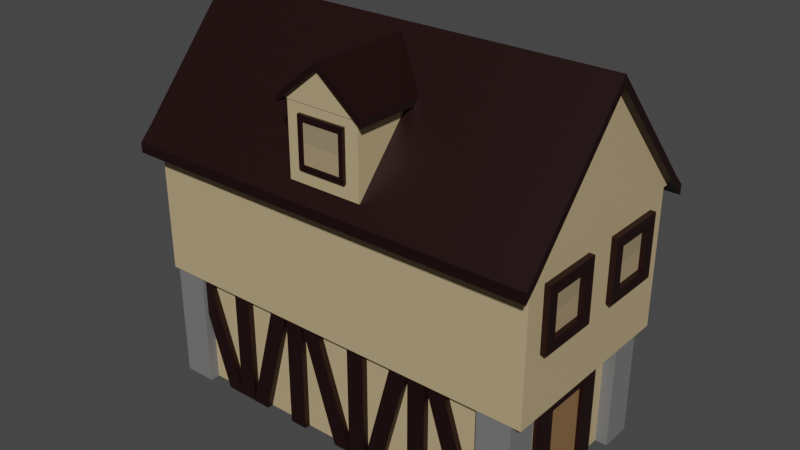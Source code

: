 # Source: House_2_ALTERNATE_WITH_ROOF_WINDOW.blend  (saved by Blender 3.4.6; exported with 4.5.12 LTS)
import bpy
from mathutils import Matrix  # noqa: F401  (used for matrix-valued properties, if any)

bpy.ops.wm.read_factory_settings(use_empty=True)
scene = bpy.context.scene
scene.name = 'Scene'

# ---- collections
col_collection = bpy.data.collections.new('Collection'); scene.collection.children.link(col_collection)
col_collection_3 = bpy.data.collections.new('Collection 3'); scene.collection.children.link(col_collection_3)

# ---- materials (node trees are filled in below, after node groups)
mat_house_skin = bpy.data.materials.new('House skin')
mat_house_skin.use_transparent_shadow = False
mat_wood_044 = bpy.data.materials.new('wood.044')
mat_wood_044.use_transparent_shadow = False
mat_wood = bpy.data.materials.new('wood')
mat_wood.use_transparent_shadow = False
mat_window_upper = bpy.data.materials.new('Window upper')
mat_window_upper.use_transparent_shadow = False
mat_window_under = bpy.data.materials.new('window under')
mat_window_under.use_transparent_shadow = False
mat_door = bpy.data.materials.new('Door')
mat_door.use_transparent_shadow = False
mat_rock = bpy.data.materials.new('Rock')
mat_rock.alpha_threshold = 0.0
mat_rock.use_transparent_shadow = False
mat_rock.roughness = 0.5
mat_rock.line_color = (0.0, 0.0, 0.0, 1.0)
mat_wood_001 = bpy.data.materials.new('wood.001')
mat_wood_001.use_transparent_shadow = False
mat_wood_010 = bpy.data.materials.new('wood.010')
mat_wood_010.use_transparent_shadow = False
mat_wood_011 = bpy.data.materials.new('wood.011')
mat_wood_011.use_transparent_shadow = False
mat_wood_004 = bpy.data.materials.new('wood.004')
mat_wood_004.use_transparent_shadow = False
mat_wood_005 = bpy.data.materials.new('wood.005')
mat_wood_005.use_transparent_shadow = False

# ---- material node trees
mat_house_skin.use_nodes = True; mat_house_skin.node_tree.nodes.clear()
_N = mat_house_skin.node_tree.nodes; _L = mat_house_skin.node_tree.links
n0 = _N.new('ShaderNodeBsdfPrincipled'); n0.name = 'Principled BSDF'; n0.location = (10, 300)
n0.distribution = 'GGX'
n0.subsurface_method = 'RANDOM_WALK_SKIN'
n0.inputs[0].default_value = (0.5071, 0.3796, 0.2078, 1.0)
n0.inputs[3].default_value = 1.45
n0.inputs[27].default_value = (0.0, 0.0, 0.0, 1.0)
n0.inputs[28].default_value = 1.0
n1 = _N.new('ShaderNodeOutputMaterial'); n1.name = 'Material Output'; n1.location = (300, 300)
_L.new(n0.outputs[0], n1.inputs[0])
n1.is_active_output = True
mat_wood_044.use_nodes = True; mat_wood_044.node_tree.nodes.clear()
_N = mat_wood_044.node_tree.nodes; _L = mat_wood_044.node_tree.links
n0 = _N.new('ShaderNodeBsdfPrincipled'); n0.name = 'Principled BSDF'; n0.location = (10, 300)
n0.distribution = 'GGX'
n0.subsurface_method = 'RANDOM_WALK_SKIN'
n0.inputs[0].default_value = (0.01096, 0.0, 0.0, 1.0)
n0.inputs[3].default_value = 1.45
n0.inputs[27].default_value = (0.0, 0.0, 0.0, 1.0)
n0.inputs[28].default_value = 1.0
n1 = _N.new('ShaderNodeOutputMaterial'); n1.name = 'Material Output'; n1.location = (300, 300)
_L.new(n0.outputs[0], n1.inputs[0])
n1.is_active_output = True
mat_wood.use_nodes = True; mat_wood.node_tree.nodes.clear()
_N = mat_wood.node_tree.nodes; _L = mat_wood.node_tree.links
n0 = _N.new('ShaderNodeBsdfPrincipled'); n0.name = 'Principled BSDF'; n0.location = (10, 300)
n0.distribution = 'GGX'
n0.subsurface_method = 'RANDOM_WALK_SKIN'
n0.inputs[0].default_value = (0.01096, 0.0, 0.0, 1.0)
n0.inputs[3].default_value = 1.45
n0.inputs[27].default_value = (0.0, 0.0, 0.0, 1.0)
n0.inputs[28].default_value = 1.0
n1 = _N.new('ShaderNodeOutputMaterial'); n1.name = 'Material Output'; n1.location = (300, 300)
_L.new(n0.outputs[0], n1.inputs[0])
n1.is_active_output = True
mat_window_upper.use_nodes = True; mat_window_upper.node_tree.nodes.clear()
_N = mat_window_upper.node_tree.nodes; _L = mat_window_upper.node_tree.links
n0 = _N.new('ShaderNodeBsdfPrincipled'); n0.name = 'Principled BSDF'; n0.location = (10, 300)
n0.distribution = 'GGX'
n0.subsurface_method = 'RANDOM_WALK_SKIN'
n0.inputs[0].default_value = (0.3231, 0.2502, 0.15, 1.0)
n0.inputs[3].default_value = 1.45
n0.inputs[27].default_value = (0.0, 0.0, 0.0, 1.0)
n0.inputs[28].default_value = 1.0
n1 = _N.new('ShaderNodeOutputMaterial'); n1.name = 'Material Output'; n1.location = (300, 300)
_L.new(n0.outputs[0], n1.inputs[0])
n1.is_active_output = True
mat_window_under.use_nodes = True; mat_window_under.node_tree.nodes.clear()
_N = mat_window_under.node_tree.nodes; _L = mat_window_under.node_tree.links
n0 = _N.new('ShaderNodeBsdfPrincipled'); n0.name = 'Principled BSDF'; n0.location = (10, 300)
n0.distribution = 'GGX'
n0.subsurface_method = 'RANDOM_WALK_SKIN'
n0.inputs[0].default_value = (0.3813, 0.2831, 0.162, 1.0)
n0.inputs[3].default_value = 1.45
n0.inputs[27].default_value = (0.0, 0.0, 0.0, 1.0)
n0.inputs[28].default_value = 1.0
n1 = _N.new('ShaderNodeOutputMaterial'); n1.name = 'Material Output'; n1.location = (300, 300)
_L.new(n0.outputs[0], n1.inputs[0])
n1.is_active_output = True
mat_door.use_nodes = True; mat_door.node_tree.nodes.clear()
_N = mat_door.node_tree.nodes; _L = mat_door.node_tree.links
n0 = _N.new('ShaderNodeBsdfPrincipled'); n0.name = 'Principled BSDF'; n0.location = (10, 300)
n0.distribution = 'GGX'
n0.subsurface_method = 'RANDOM_WALK_SKIN'
n0.inputs[0].default_value = (0.2582, 0.1441, 0.06301, 1.0)
n0.inputs[3].default_value = 1.45
n0.inputs[27].default_value = (0.0, 0.0, 0.0, 1.0)
n0.inputs[28].default_value = 1.0
n1 = _N.new('ShaderNodeOutputMaterial'); n1.name = 'Material Output'; n1.location = (300, 300)
_L.new(n0.outputs[0], n1.inputs[0])
n1.is_active_output = True
mat_rock.use_nodes = True; mat_rock.node_tree.nodes.clear()
_N = mat_rock.node_tree.nodes; _L = mat_rock.node_tree.links
n0 = _N.new('ShaderNodeOutputMaterial'); n0.name = 'Material Output'; n0.location = (300, 300)
n1 = _N.new('ShaderNodeBsdfPrincipled'); n1.name = 'Principled BSDF'; n1.location = (10, 300)
n1.distribution = 'GGX'
n1.subsurface_method = 'RANDOM_WALK_SKIN'
n1.inputs[0].default_value = (0.1779, 0.1779, 0.1779, 1.0)
n1.inputs[3].default_value = 1.45
n1.inputs[27].default_value = (0.0, 0.0, 0.0, 1.0)
n1.inputs[28].default_value = 1.0
_L.new(n1.outputs[0], n0.inputs[0])
n0.is_active_output = True
mat_wood_001.use_nodes = True; mat_wood_001.node_tree.nodes.clear()
_N = mat_wood_001.node_tree.nodes; _L = mat_wood_001.node_tree.links
n0 = _N.new('ShaderNodeBsdfPrincipled'); n0.name = 'Principled BSDF'; n0.location = (10, 300)
n0.distribution = 'GGX'
n0.subsurface_method = 'RANDOM_WALK_SKIN'
n0.inputs[0].default_value = (0.01096, 0.0, 0.0, 1.0)
n0.inputs[3].default_value = 1.45
n0.inputs[27].default_value = (0.0, 0.0, 0.0, 1.0)
n0.inputs[28].default_value = 1.0
n1 = _N.new('ShaderNodeOutputMaterial'); n1.name = 'Material Output'; n1.location = (300, 300)
_L.new(n0.outputs[0], n1.inputs[0])
n1.is_active_output = True
mat_wood_010.use_nodes = True; mat_wood_010.node_tree.nodes.clear()
_N = mat_wood_010.node_tree.nodes; _L = mat_wood_010.node_tree.links
n0 = _N.new('ShaderNodeBsdfPrincipled'); n0.name = 'Principled BSDF'; n0.location = (10, 300)
n0.distribution = 'GGX'
n0.subsurface_method = 'RANDOM_WALK_SKIN'
n0.inputs[0].default_value = (0.01096, 0.0, 0.0, 1.0)
n0.inputs[3].default_value = 1.45
n0.inputs[27].default_value = (0.0, 0.0, 0.0, 1.0)
n0.inputs[28].default_value = 1.0
n1 = _N.new('ShaderNodeOutputMaterial'); n1.name = 'Material Output'; n1.location = (300, 300)
_L.new(n0.outputs[0], n1.inputs[0])
n1.is_active_output = True
mat_wood_011.use_nodes = True; mat_wood_011.node_tree.nodes.clear()
_N = mat_wood_011.node_tree.nodes; _L = mat_wood_011.node_tree.links
n0 = _N.new('ShaderNodeBsdfPrincipled'); n0.name = 'Principled BSDF'; n0.location = (10, 300)
n0.distribution = 'GGX'
n0.subsurface_method = 'RANDOM_WALK_SKIN'
n0.inputs[0].default_value = (0.01096, 0.0, 0.0, 1.0)
n0.inputs[3].default_value = 1.45
n0.inputs[27].default_value = (0.0, 0.0, 0.0, 1.0)
n0.inputs[28].default_value = 1.0
n1 = _N.new('ShaderNodeOutputMaterial'); n1.name = 'Material Output'; n1.location = (300, 300)
_L.new(n0.outputs[0], n1.inputs[0])
n1.is_active_output = True
mat_wood_004.use_nodes = True; mat_wood_004.node_tree.nodes.clear()
_N = mat_wood_004.node_tree.nodes; _L = mat_wood_004.node_tree.links
n0 = _N.new('ShaderNodeBsdfPrincipled'); n0.name = 'Principled BSDF'; n0.location = (10, 300)
n0.distribution = 'GGX'
n0.subsurface_method = 'RANDOM_WALK_SKIN'
n0.inputs[0].default_value = (0.01096, 0.0, 0.0, 1.0)
n0.inputs[3].default_value = 1.45
n0.inputs[27].default_value = (0.0, 0.0, 0.0, 1.0)
n0.inputs[28].default_value = 1.0
n1 = _N.new('ShaderNodeOutputMaterial'); n1.name = 'Material Output'; n1.location = (300, 300)
_L.new(n0.outputs[0], n1.inputs[0])
n1.is_active_output = True
mat_wood_005.use_nodes = True; mat_wood_005.node_tree.nodes.clear()
_N = mat_wood_005.node_tree.nodes; _L = mat_wood_005.node_tree.links
n0 = _N.new('ShaderNodeBsdfPrincipled'); n0.name = 'Principled BSDF'; n0.location = (10, 300)
n0.distribution = 'GGX'
n0.subsurface_method = 'RANDOM_WALK_SKIN'
n0.inputs[0].default_value = (0.01096, 0.0, 0.0, 1.0)
n0.inputs[3].default_value = 1.45
n0.inputs[27].default_value = (0.0, 0.0, 0.0, 1.0)
n0.inputs[28].default_value = 1.0
n1 = _N.new('ShaderNodeOutputMaterial'); n1.name = 'Material Output'; n1.location = (300, 300)
_L.new(n0.outputs[0], n1.inputs[0])
n1.is_active_output = True

# ---- world
world_world = bpy.data.worlds.new('World'); scene.world = world_world
world_world.use_nodes = True; world_world.node_tree.nodes.clear()
_N = world_world.node_tree.nodes; _L = world_world.node_tree.links
n0 = _N.new('ShaderNodeOutputWorld'); n0.name = 'World Output'; n0.location = (300, 300)
n1 = _N.new('ShaderNodeBackground'); n1.name = 'Background'; n1.location = (10, 300)
n1.inputs[0].default_value = (0.05088, 0.05088, 0.05088, 1.0)
_L.new(n1.outputs[0], n0.inputs[0])
n0.is_active_output = True
world_world.color = (0.05088, 0.05088, 0.05088)
world_world.use_sun_shadow = False
world_world.sun_shadow_jitter_overblur = 0.0

# ---- meshes
me_cube_002 = bpy.data.meshes.new('Cube.002')
me_cube_002.from_pydata([(2.9, 0.06538, -32.92), (2.9, 1.39, -9.719), (2.9, -1.244, -9.984), (-3.079, 0.06538, -32.92), (-3.079, 1.39, -9.719), (-3.079, -1.244, -9.984), (2.573, 1.134, 16.7), (2.573, 1.124, 39.85), (2.573, -1.052, 16.47), (2.573, -1.062, 39.62), (-2.886, 1.134, 16.7), (-2.886, 1.124, 39.85), (-2.886, -1.052, 16.47), (-2.886, -1.062, 39.62), (-2.886, 0.3492, 39.77), (2.573, 0.3595, 16.62), (-2.886, 0.3595, 16.62), (2.573, 0.3492, 39.77), (-2.886, -0.2787, 39.7), (2.573, -0.2684, 16.55), (-2.886, -0.2684, 16.55), (2.573, -0.2787, 39.7), (2.573, 1.132, 22.39), (-2.886, -1.054, 22.16), (2.573, -1.054, 22.16), (-2.886, 1.132, 22.39), (2.573, 0.357, 22.31), (-2.886, 0.357, 22.31), (-2.886, -0.271, 22.24), (2.573, -0.271, 22.24), (2.607, -0.2787, 39.7), (2.607, 0.3492, 39.77), (2.607, 0.357, 22.31), (2.607, -0.271, 22.24), (2.9, 1.319, -9.726), (2.9, 1.307, 16.83), (2.9, -1.189, -9.994), (2.9, -1.201, 16.56), (-3.073, 1.319, -9.726), (-3.073, 1.307, 16.83), (-3.073, -1.189, -9.994), (-3.073, -1.201, 16.56), (-0.5365, -1.251, -12.13), (-0.5365, -1.244, -26.78), (-0.5365, -0.3038, -12.03), (-0.5365, -0.2973, -26.67), (0.5661, -1.251, -12.13), (0.5661, -1.244, -26.78), (0.5661, -0.3038, -12.03), (0.5661, -0.2973, -26.67), (0.6107, -1.255, -25.86), (0.0148, -1.252, -32.32), (-0.566, -1.255, -26.02), (1.432, 1.123, 39.86), (1.432, 1.133, 16.71), (1.165, 1.123, 39.86), (1.165, 1.133, 16.71), (1.432, 1.197, 39.87), (1.432, 1.207, 16.72), (1.165, 1.197, 39.87), (1.165, 1.207, 16.72), (3.018, 1.525, -7.613), (3.018, 1.525, -9.613), (3.018, -1.396, -7.613), (3.018, -1.396, -9.613), (-3.217, 1.525, -7.613), (-3.217, 1.525, -9.613), (-3.217, -1.396, -7.613), (-3.217, -1.396, -9.613), (-3.217, 0.06538, -34.92), (3.018, 0.06538, -32.92), (-3.217, 0.06538, -32.92), (3.018, 0.06538, -34.92), (-3.217, 1.39, -9.719), (3.018, 1.39, -11.72), (-3.217, 1.39, -11.72), (3.018, 1.39, -9.719), (-3.217, -1.244, -11.98), (3.018, -1.244, -9.984), (-3.217, -1.244, -9.984), (3.018, -1.244, -11.98), (2.632, 1.525, -9.613), (2.632, -1.396, -7.613), (2.632, -1.396, -9.613), (2.632, 1.525, -7.613), (2.632, 0.06538, -34.92), (2.9, 0.06538, -32.92), (2.9, 1.39, -9.719), (2.632, 1.39, -11.72), (2.632, -1.244, -11.98), (2.9, -1.244, -9.984), (-2.807, 1.525, -9.613), (-2.807, -1.396, -7.613), (-2.807, 0.06538, -34.92), (-2.807, 1.39, -11.72), (-2.807, -1.244, -11.98), (-2.807, -1.396, -9.613), (-2.807, 1.525, -7.613), (-3.079, 0.06538, -32.92), (-3.079, 1.39, -9.719), (-3.079, -1.244, -9.984), (2.572, 0.3315, 39.75), (2.572, 0.3391, 22.59), (2.572, 0.5822, 39.78), (2.572, 0.5899, 22.62), (2.66, 0.3315, 39.75), (2.66, 0.3391, 22.59), (2.66, 0.5822, 39.78), (2.66, 0.5899, 22.62), (2.572, -0.5267, 39.66), (2.572, -0.519, 22.5), (2.572, -0.276, 39.69), (2.572, -0.2683, 22.53), (2.66, -0.5267, 39.66), (2.66, -0.519, 22.5), (2.66, -0.276, 39.69), (2.66, -0.2683, 22.53), (2.572, 0.5899, 22.62), (2.572, -0.519, 22.5), (2.572, 0.5916, 18.74), (2.572, -0.5173, 18.63), (2.66, 0.5899, 22.62), (2.66, -0.519, 22.5), (2.66, 0.5916, 18.74), (2.66, -0.5173, 18.63), (2.9, -0.9441, 4.755), (2.9, -0.9387, -7.384), (2.9, -0.1592, 4.839), (2.9, -0.1538, -7.3), (2.982, -0.9441, 4.755), (2.982, -0.9387, -7.384), (2.982, -0.1592, 4.839), (2.982, -0.1538, -7.3), (2.9, -0.8077, 4.77), (2.9, -0.8023, -7.369), (2.982, -0.8077, 4.77), (2.982, -0.8023, -7.369), (2.9, -0.3008, -7.316), (2.982, -0.3062, 4.823), (2.9, -0.3062, 4.823), (2.982, -0.3008, -7.316), (2.9, -0.9396, -5.368), (2.9, -0.1547, -5.284), (2.982, -0.1547, -5.284), (2.982, -0.9396, -5.368), (2.982, -0.8032, -5.353), (2.908, -0.8032, -5.353), (2.982, -0.3017, -5.3), (2.908, -0.3017, -5.3), (2.9, -0.1582, 2.75), (2.982, -0.1582, 2.75), (2.982, -0.9432, 2.666), (2.982, -0.8068, 2.681), (2.908, -0.8068, 2.681), (2.982, -0.3053, 2.734), (2.908, -0.3053, 2.734), (2.9, -0.9432, 2.666), (2.908, -0.5524, -5.326), (2.908, -0.805, -1.336), (2.908, -0.3035, -1.283), (2.908, -0.556, 2.708), (2.9, 0.2713, 4.885), (2.9, 0.2767, -7.254), (2.9, 1.056, 4.968), (2.9, 1.062, -7.17), (2.982, 0.2713, 4.885), (2.982, 0.2767, -7.254), (2.982, 1.056, 4.968), (2.982, 1.062, -7.17), (2.9, 0.4077, 4.899), (2.9, 0.4132, -7.239), (2.982, 0.4077, 4.899), (2.982, 0.4132, -7.239), (2.9, 0.9146, -7.186), (2.982, 0.9092, 4.953), (2.9, 0.9092, 4.953), (2.982, 0.9146, -7.186), (2.9, 0.2758, -5.238), (2.9, 1.061, -5.154), (2.982, 1.061, -5.154), (2.982, 0.2758, -5.238), (2.982, 0.4123, -5.223), (2.908, 0.4123, -5.223), (2.982, 0.9137, -5.17), (2.908, 0.9137, -5.17), (2.9, 1.057, 2.88), (2.982, 1.057, 2.88), (2.982, 0.2722, 2.796), (2.982, 0.4087, 2.811), (2.908, 0.4087, 2.811), (2.982, 0.9101, 2.864), (2.908, 0.9101, 2.864), (2.9, 0.2722, 2.796), (2.908, 0.663, -5.197), (2.908, 0.4105, -1.206), (2.908, 0.9119, -1.153), (2.908, 0.6594, 2.837), (-0.5365, -1.251, -12.13), (-0.5365, -1.244, -26.78), (-0.5365, -0.3038, -12.03), (-0.5365, -0.2973, -26.67), (0.5661, -1.251, -12.13), (0.5661, -1.244, -26.78), (0.5661, -0.3038, -12.03), (0.5661, -0.2973, -26.67), (-0.6462, -1.306, -25.16), (-0.6462, -1.305, -26.51), (-0.6462, 0.001558, -25.02), (-0.6462, 0.002162, -26.37), (0.6758, -1.306, -25.16), (0.6758, -1.305, -26.51), (0.6758, 0.001558, -25.02), (0.6758, 0.002162, -26.37), (0.0148, 0.004753, -32.18), (0.0148, 0.005357, -33.54), (0.0148, -1.303, -32.32), (0.0148, -1.302, -33.68), (0.6107, 0.002476, -27.08), (0.6107, -1.305, -25.86), (0.6107, 0.001873, -25.72), (0.6107, -1.305, -27.22), (-0.566, 0.001945, -25.89), (-0.566, -1.305, -27.38), (-0.566, 0.002549, -27.24), (-0.566, -1.305, -26.03), (-0.6462, -1.18, -25.14), (-0.6462, -1.179, -26.5), (0.6758, -1.18, -25.14), (0.6758, -1.179, -26.5), (0.0148, -1.176, -33.66), (0.0148, -1.177, -32.31), (0.6107, -1.179, -27.2), (0.6107, -1.179, -25.85), (-0.566, -1.179, -26.01), (-0.566, -1.179, -27.37), (-0.6462, -0.3436, -26.41), (0.6758, -0.3442, -25.05), (-0.6462, -0.3442, -25.05), (0.6758, -0.3436, -26.41), (0.0148, -0.3404, -33.57), (0.0148, -0.341, -32.22), (0.6107, -0.3432, -27.11), (0.6107, -0.3438, -25.76), (-0.566, -0.3438, -25.92), (-0.566, -0.3432, -27.28), (0.6107, -1.255, -25.86), (0.0148, -1.252, -32.32), (-0.566, -1.255, -26.02), (0.0148, -0.2821, -32.21), (-0.566, -0.2849, -25.92), (0.6107, -0.285, -25.75), (-0.3426, -1.288, -14.71), (-0.3426, -1.284, -24.2), (-0.3426, -1.232, -14.71), (-0.3426, -1.228, -24.2), (0.3722, -1.288, -14.71), (0.3722, -1.284, -24.2), (0.3722, -1.232, -14.71), (0.3722, -1.228, -24.2), (-0.268, -1.232, -14.71), (-0.268, -1.228, -24.2), (-0.268, -1.288, -14.71), (-0.268, -1.284, -24.2), (0.3012, -1.228, -24.2), (0.3012, -1.288, -14.71), (0.3012, -1.232, -14.71), (0.3012, -1.284, -24.2), (-0.3426, -1.285, -23.1), (-0.3426, -1.228, -23.1), (0.3722, -1.228, -23.1), (0.3722, -1.285, -23.1), (-0.268, -1.285, -23.1), (-0.268, -1.228, -23.1), (0.3012, -1.285, -23.1), (0.3012, -1.228, -23.1), (-0.3426, -1.232, -15.74), (0.3722, -1.232, -15.74), (0.3722, -1.288, -15.75), (-0.268, -1.288, -15.75), (-0.268, -1.232, -15.74), (0.3012, -1.288, -15.75), (0.3012, -1.232, -15.74), (-0.3426, -1.288, -15.75), (0.3012, -1.269, -23.1), (-0.268, -1.269, -23.1), (-0.268, -1.273, -15.75), (0.3012, -1.273, -15.75), (0.01659, -1.269, -23.1), (-0.268, -1.271, -19.42), (0.3012, -1.271, -19.42), (0.01659, -1.273, -15.75), (2.252, 1.123, 39.86), (1.7, 1.133, 16.71), (1.984, 1.123, 39.86), (1.433, 1.133, 16.71), (2.252, 1.197, 39.87), (1.7, 1.207, 16.72), (1.984, 1.197, 39.87), (1.433, 1.207, 16.72), (-0.6543, 1.123, 39.86), (-0.6543, 1.133, 16.71), (-0.9218, 1.123, 39.86), (-0.9218, 1.133, 16.71), (-0.6543, 1.197, 39.87), (-0.6543, 1.207, 16.72), (-0.9218, 1.197, 39.87), (-0.9218, 1.207, 16.72), (0.1635, 1.123, 39.86), (-0.3879, 1.133, 16.71), (-0.104, 1.123, 39.86), (-0.6554, 1.133, 16.71), (0.1635, 1.197, 39.87), (-0.3879, 1.207, 16.72), (-0.104, 1.197, 39.87), (-0.6554, 1.207, 16.72), (0.6986, 1.123, 39.86), (1.166, 1.133, 16.71), (0.4311, 1.123, 39.86), (0.8987, 1.133, 16.71), (0.6986, 1.197, 39.87), (1.166, 1.207, 16.72), (0.4311, 1.197, 39.87), (0.8987, 1.207, 16.72), (0.4309, 1.123, 39.86), (0.4309, 1.133, 16.71), (0.1634, 1.123, 39.86), (0.1634, 1.133, 16.71), (0.4309, 1.197, 39.87), (0.4309, 1.207, 16.72), (0.1634, 1.197, 39.87), (0.1634, 1.207, 16.72), (-1.39, 1.123, 39.86), (-0.9221, 1.133, 16.71), (-1.657, 1.123, 39.86), (-1.19, 1.133, 16.71), (-1.39, 1.197, 39.87), (-0.9221, 1.207, 16.72), (-1.657, 1.197, 39.87), (-1.19, 1.207, 16.72), (2.908, -0.8032, -5.353), (2.908, -0.3017, -5.3), (2.908, -0.5524, -5.326), (2.908, -0.805, -1.336), (2.908, -0.3035, -1.283), (2.908, -0.5542, -1.309), (2.908, 0.4123, -5.223), (2.908, 0.9137, -5.17), (2.908, 0.663, -5.197), (2.908, 0.4105, -1.206), (2.908, 0.9119, -1.153), (2.908, 0.6612, -1.18), (0.3012, -1.269, -23.1), (-0.268, -1.269, -23.1), (0.01659, -1.269, -23.1), (-0.268, -1.271, -19.42), (0.3012, -1.271, -19.42), (0.01659, -1.271, -19.42), (2.908, -0.8068, 2.681), (2.908, -0.3053, 2.734), (2.908, -0.805, -1.336), (2.908, -0.3035, -1.283), (2.908, -0.556, 2.708), (2.908, -0.5542, -1.309), (2.908, 0.4087, 2.811), (2.908, 0.9101, 2.864), (2.908, 0.4105, -1.206), (2.908, 0.9119, -1.153), (2.908, 0.6594, 2.837), (2.908, 0.6612, -1.18), (-0.268, -1.273, -15.75), (0.3012, -1.273, -15.75), (-0.268, -1.271, -19.42), (0.3012, -1.271, -19.42), (0.01659, -1.273, -15.75), (0.01659, -1.271, -19.42), (2.607, -0.2787, 39.7), (2.607, 0.3492, 39.77), (2.607, 0.357, 22.31), (2.607, -0.271, 22.24), (2.259, -1.188, 39.67), (2.259, -1.176, 13.94), (2.259, -0.7809, 39.72), (2.259, -0.7694, 13.98), (2.748, -1.188, 39.67), (2.748, -1.176, 13.94), (2.748, -0.7809, 39.72), (2.748, -0.7694, 13.98), (2.259, 0.8753, 39.89), (2.259, 0.8868, 14.16), (2.259, 1.282, 39.94), (2.259, 1.293, 14.2), (2.748, 0.8753, 39.89), (2.748, 0.8868, 14.16), (2.748, 1.282, 39.94), (2.748, 1.293, 14.2), (-3.018, 0.8753, 39.89), (-3.018, 0.8868, 14.16), (-3.018, 1.282, 39.94), (-3.018, 1.293, 14.2), (-2.529, 0.8753, 39.89), (-2.529, 0.8868, 14.16), (-2.529, 1.282, 39.94), (-2.529, 1.293, 14.2), (-3.018, -1.188, 39.67), (-3.018, -1.176, 13.94), (-3.018, -0.7809, 39.72), (-3.018, -0.7694, 13.98), (-2.529, -1.188, 39.67), (-2.529, -1.176, 13.94), (-2.529, -0.7809, 39.72), (-2.529, -0.7694, 13.98), (-1.657, 1.123, 39.86), (-1.657, 1.133, 16.71), (-1.924, 1.123, 39.86), (-1.924, 1.133, 16.71), (-1.657, 1.197, 39.87), (-1.657, 1.207, 16.72), (-1.924, 1.197, 39.87), (-1.924, 1.207, 16.72), (-1.917, 1.123, 39.86), (-2.469, 1.133, 16.71), (-2.185, 1.123, 39.86), (-2.736, 1.133, 16.71), (-1.917, 1.197, 39.87), (-2.469, 1.207, 16.72), (-2.185, 1.197, 39.87), (-2.736, 1.207, 16.72), (-1.91, -1.139, 39.63), (-2.462, -1.128, 16.47), (-2.178, -1.139, 39.63), (-2.729, -1.128, 16.47), (-1.91, -1.064, 39.64), (-2.462, -1.054, 16.48), (-2.178, -1.064, 39.64), (-2.729, -1.054, 16.48), (-1.657, -1.139, 39.63), (-1.657, -1.128, 16.47), (-1.924, -1.139, 39.63), (-1.924, -1.128, 16.47), (-1.657, -1.064, 39.64), (-1.657, -1.054, 16.48), (-1.924, -1.064, 39.64), (-1.924, -1.054, 16.48), (-1.39, -1.142, 39.61), (-0.9221, -1.131, 16.57), (-1.657, -1.142, 39.61), (-1.19, -1.131, 16.57), (-1.39, -1.061, 39.61), (-0.9221, -1.051, 16.57), (-1.657, -1.061, 39.61), (-1.19, -1.051, 16.57), (0.4309, -1.139, 39.67), (0.4309, -1.128, 16.47), (0.1634, -1.139, 39.67), (0.1634, -1.128, 16.47), (0.4309, -1.064, 39.67), (0.4309, -1.054, 16.48), (0.1634, -1.064, 39.67), (0.1634, -1.054, 16.48), (0.6986, -1.139, 39.67), (1.166, -1.128, 16.47), (0.4311, -1.139, 39.67), (0.8987, -1.128, 16.47), (0.6986, -1.064, 39.67), (1.166, -1.054, 16.48), (0.4311, -1.064, 39.67), (0.8987, -1.054, 16.48), (0.1635, -1.139, 39.67), (-0.3879, -1.128, 16.47), (-0.104, -1.139, 39.67), (-0.6554, -1.128, 16.47), (0.1635, -1.064, 39.67), (-0.3879, -1.054, 16.48), (-0.104, -1.064, 39.67), (-0.6554, -1.054, 16.48), (-0.6543, -1.139, 39.67), (-0.6543, -1.128, 16.47), (-0.9218, -1.139, 39.67), (-0.9218, -1.128, 16.47), (-0.6543, -1.064, 39.67), (-0.6543, -1.054, 16.48), (-0.9218, -1.064, 39.67), (-0.9218, -1.054, 16.48), (1.435, -1.139, 39.67), (1.435, -1.128, 16.47), (1.168, -1.139, 39.67), (1.168, -1.128, 16.47), (1.435, -1.064, 39.67), (1.435, -1.054, 16.48), (1.168, -1.064, 39.67), (1.168, -1.054, 16.48), (2.252, -1.139, 39.67), (1.7, -1.128, 16.47), (1.984, -1.139, 39.67), (1.433, -1.128, 16.47), (2.252, -1.064, 39.67), (1.7, -1.054, 16.48), (1.984, -1.064, 39.67), (1.433, -1.054, 16.48)], [], [(0, 1, 2), (3, 5, 4), (5, 2, 1, 4), (19, 8, 12, 20), (24, 23, 12, 8), (27, 25, 10, 16), (18, 13, 9, 21), (29, 24, 8, 19), (25, 22, 6, 10), (22, 26, 15, 6), (11, 14, 17, 7), (28, 27, 16, 20), (6, 15, 16, 10), (23, 28, 20, 12), (26, 29, 19, 15), (14, 18, 21, 17), (15, 19, 20, 16), (21, 30, 31, 17), (13, 18, 28, 23), (18, 14, 27, 28), (7, 17, 26, 22), (11, 7, 22, 25), (21, 9, 24, 29), (14, 11, 25, 27), (9, 13, 23, 24), (17, 31, 32, 26), (29, 33, 30, 21), (26, 32, 33, 29), (34, 36, 40, 38), (37, 41, 40, 36), (41, 39, 38, 40), (39, 41, 37, 35), (35, 37, 36, 34), (39, 35, 34, 38), (42, 44, 45, 43), (44, 48, 49, 45), (48, 46, 47, 49), (46, 42, 43, 47), (50, 52, 51), (53, 55, 56, 54), (55, 59, 60, 56), (59, 57, 58, 60), (57, 53, 54, 58), (55, 53, 57, 59), (60, 58, 54, 56), (100, 79, 67, 92), (96, 92, 67, 68), (75, 73, 65, 66), (89, 80, 64, 83), (80, 78, 63, 64), (81, 84, 61, 62), (74, 76, 70, 72), (88, 74, 72, 85), (77, 79, 71, 69), (99, 73, 71, 98), (97, 65, 73, 99), (81, 62, 74, 88), (62, 61, 76, 74), (69, 71, 73, 75), (68, 67, 79, 77), (72, 70, 78, 80), (85, 72, 80, 89), (98, 71, 79, 100), (70, 86, 90, 78), (93, 85, 89, 95), (91, 81, 88, 94), (61, 84, 87, 76), (76, 87, 86, 70), (94, 88, 85, 93), (91, 97, 84, 81), (95, 89, 83, 96), (64, 63, 82, 83), (78, 90, 82, 63), (77, 95, 96, 68), (66, 65, 97, 91), (75, 94, 93, 69), (66, 91, 94, 75), (69, 93, 95, 77), (86, 90, 100, 98), (84, 97, 99, 87), (87, 86, 98, 99), (83, 82, 92, 96), (90, 100, 92, 82), (101, 103, 104, 102), (103, 107, 108, 104), (107, 105, 106, 108), (105, 101, 102, 106), (103, 101, 105, 107), (108, 106, 102, 104), (109, 111, 112, 110), (111, 115, 116, 112), (115, 113, 114, 116), (113, 109, 110, 114), (111, 109, 113, 115), (116, 114, 110, 112), (117, 119, 120, 118), (119, 123, 124, 120), (123, 121, 122, 124), (121, 117, 118, 122), (119, 117, 121, 123), (124, 122, 118, 120), (148, 142, 128, 137), (142, 143, 132, 128), (145, 144, 130, 136), (144, 141, 126, 130), (133, 125, 129, 135), (136, 130, 126, 134), (140, 136, 134, 137), (139, 133, 135, 138), (147, 145, 136, 140), (141, 146, 134, 126), (143, 147, 140, 132), (127, 139, 138, 131), (132, 140, 137, 128), (146, 157, 148, 137, 134), (150, 154, 147, 143), (156, 153, 158, 146, 141), (151, 156, 141, 144), (152, 151, 144, 145), (149, 150, 143, 142), (155, 149, 142, 148, 159), (139, 127, 149, 155), (127, 131, 150, 149), (135, 129, 151, 152), (129, 125, 156, 151), (138, 135, 152, 154), (125, 133, 153, 156), (131, 138, 154, 150), (133, 139, 155, 160, 153), (153, 160, 155, 154, 152), (147, 154, 155, 159, 148), (145, 147, 148, 157, 146), (146, 158, 153, 152, 145), (184, 178, 164, 173), (178, 179, 168, 164), (181, 180, 166, 172), (180, 177, 162, 166), (169, 161, 165, 171), (172, 166, 162, 170), (176, 172, 170, 173), (175, 169, 171, 174), (183, 181, 172, 176), (177, 182, 170, 162), (179, 183, 176, 168), (163, 175, 174, 167), (168, 176, 173, 164), (182, 193, 184, 173, 170), (186, 190, 183, 179), (192, 189, 194, 182, 177), (187, 192, 177, 180), (188, 187, 180, 181), (185, 186, 179, 178), (191, 185, 178, 184, 195), (175, 163, 185, 191), (163, 167, 186, 185), (171, 165, 187, 188), (165, 161, 192, 187), (174, 171, 188, 190), (161, 169, 189, 192), (167, 174, 190, 186), (169, 175, 191, 196, 189), (189, 196, 191, 190, 188), (183, 190, 191, 195, 184), (181, 183, 184, 193, 182), (182, 194, 189, 188, 181), (199, 197, 201, 203), (204, 202, 198, 200), (237, 207, 208, 235), (219, 211, 212, 217), (227, 209, 210, 228), (224, 205, 206, 222), (232, 218, 209, 227), (234, 222, 206, 226), (231, 220, 216, 229), (233, 224, 215, 230), (218, 215, 216, 220), (221, 213, 214, 223), (209, 218, 220, 210), (228, 210, 220, 231), (230, 215, 218, 232), (213, 219, 217, 214), (207, 221, 223, 208), (225, 205, 224, 233), (229, 216, 222, 234), (215, 224, 222, 216), (239, 229, 234, 244), (237, 225, 233, 243), (240, 242, 232, 230), (238, 228, 231, 241), (243, 240, 230, 233), (241, 231, 229, 239), (244, 234, 226, 235), (242, 232, 227, 236), (236, 227, 228, 238), (205, 225, 226, 206), (211, 236, 238, 212), (219, 242, 236, 211), (223, 244, 235, 208), (217, 241, 239, 214), (221, 243, 240, 213), (212, 238, 241, 217), (213, 240, 242, 219), (207, 237, 243, 221), (214, 239, 244, 223), (225, 237, 235, 226), (233, 247, 245, 232), (242, 243, 233, 232), (242, 250, 249, 243), (230, 246, 247, 233), (232, 245, 246, 230), (248, 249, 250), (240, 248, 250, 242), (243, 249, 248, 240), (267, 268, 254, 252), (274, 269, 258, 263), (269, 270, 256, 258), (271, 267, 252, 262), (265, 264, 255, 257), (260, 262, 252, 254), (263, 266, 262, 260), (253, 251, 261, 259), (273, 271, 262, 266), (268, 272, 260, 254), (270, 273, 266, 256), (258, 256, 266, 263), (259, 261, 264, 265), (272, 274, 263, 260), (279, 281, 274, 272), (277, 280, 273, 270), (275, 279, 272, 268), (280, 286, 289, 283, 273), (278, 282, 267, 271), (276, 277, 270, 269), (281, 276, 269, 274), (282, 275, 268, 267), (251, 253, 275, 282), (265, 257, 276, 281), (257, 255, 277, 276), (261, 251, 282, 278), (264, 261, 278, 280), (253, 259, 279, 275), (255, 264, 280, 277), (259, 265, 281, 279), (271, 284, 288, 285, 278), (278, 285, 290, 286, 280), (273, 283, 287, 284, 271), (291, 293, 294, 292), (293, 297, 298, 294), (297, 295, 296, 298), (295, 291, 292, 296), (293, 291, 295, 297), (298, 296, 292, 294), (299, 301, 302, 300), (301, 305, 306, 302), (305, 303, 304, 306), (303, 299, 300, 304), (301, 299, 303, 305), (306, 304, 300, 302), (307, 309, 310, 308), (309, 313, 314, 310), (313, 311, 312, 314), (311, 307, 308, 312), (309, 307, 311, 313), (314, 312, 308, 310), (315, 317, 318, 316), (317, 321, 322, 318), (321, 319, 320, 322), (319, 315, 316, 320), (317, 315, 319, 321), (322, 320, 316, 318), (323, 325, 326, 324), (325, 329, 330, 326), (329, 327, 328, 330), (327, 323, 324, 328), (325, 323, 327, 329), (330, 328, 324, 326), (331, 333, 334, 332), (333, 337, 338, 334), (337, 335, 336, 338), (335, 331, 332, 336), (333, 331, 335, 337), (338, 336, 332, 334), (344, 341, 340, 343), (342, 339, 341, 344), (350, 347, 346, 349), (348, 345, 347, 350), (356, 354, 352, 353), (355, 356, 353, 351), (361, 362, 360, 358), (357, 359, 362, 361), (367, 368, 366, 364), (363, 365, 368, 367), (373, 369, 371, 374), (370, 373, 374, 372), (376, 375, 378, 377), (379, 381, 382, 380), (381, 385, 386, 382), (385, 383, 384, 386), (383, 379, 380, 384), (381, 379, 383, 385), (386, 384, 380, 382), (387, 389, 390, 388), (389, 393, 394, 390), (393, 391, 392, 394), (391, 387, 388, 392), (389, 387, 391, 393), (394, 392, 388, 390), (395, 397, 398, 396), (397, 401, 402, 398), (401, 399, 400, 402), (399, 395, 396, 400), (397, 395, 399, 401), (402, 400, 396, 398), (403, 405, 406, 404), (405, 409, 410, 406), (409, 407, 408, 410), (407, 403, 404, 408), (405, 403, 407, 409), (410, 408, 404, 406), (411, 413, 414, 412), (413, 417, 418, 414), (417, 415, 416, 418), (415, 411, 412, 416), (413, 411, 415, 417), (418, 416, 412, 414), (419, 421, 422, 420), (421, 425, 426, 422), (425, 423, 424, 426), (423, 419, 420, 424), (421, 419, 423, 425), (426, 424, 420, 422), (427, 429, 430, 428), (429, 433, 434, 430), (433, 431, 432, 434), (431, 427, 428, 432), (429, 427, 431, 433), (434, 432, 428, 430), (435, 437, 438, 436), (437, 441, 442, 438), (441, 439, 440, 442), (439, 435, 436, 440), (437, 435, 439, 441), (442, 440, 436, 438), (443, 445, 446, 444), (445, 449, 450, 446), (449, 447, 448, 450), (447, 443, 444, 448), (445, 443, 447, 449), (450, 448, 444, 446), (451, 453, 454, 452), (453, 457, 458, 454), (457, 455, 456, 458), (455, 451, 452, 456), (453, 451, 455, 457), (458, 456, 452, 454), (459, 461, 462, 460), (461, 465, 466, 462), (465, 463, 464, 466), (463, 459, 460, 464), (461, 459, 463, 465), (466, 464, 460, 462), (467, 469, 470, 468), (469, 473, 474, 470), (473, 471, 472, 474), (471, 467, 468, 472), (469, 467, 471, 473), (474, 472, 468, 470), (475, 477, 478, 476), (477, 481, 482, 478), (481, 479, 480, 482), (479, 475, 476, 480), (477, 475, 479, 481), (482, 480, 476, 478), (483, 485, 486, 484), (485, 489, 490, 486), (489, 487, 488, 490), (487, 483, 484, 488), (485, 483, 487, 489), (490, 488, 484, 486), (491, 493, 494, 492), (493, 497, 498, 494), (497, 495, 496, 498), (495, 491, 492, 496), (493, 491, 495, 497), (498, 496, 492, 494)])
me_cube_002.polygons.foreach_set('material_index', [0, 0, 0, 0, 0, 0, 0, 0, 0, 0, 0, 0, 0, 0, 0, 0, 0, 0, 0, 0, 0, 0, 0, 0, 0, 0, 0, 0, 0, 0, 0, 0, 0, 0, 0, 0, 0, 0, 0, 1, 1, 1, 1, 1, 1, 2, 2, 2, 2, 2, 2, 2, 2, 2, 2, 2, 2, 2, 2, 2, 2, 2, 2, 2, 2, 2, 2, 2, 2, 2, 2, 2, 2, 2, 2, 2, 2, 2, 2, 2, 2, 2, 2, 2, 2, 2, 2, 2, 2, 2, 2, 2, 2, 2, 2, 2, 2, 2, 2, 2, 2, 2, 2, 2, 2, 2, 2, 2, 2, 2, 2, 2, 2, 2, 2, 2, 2, 2, 2, 2, 2, 2, 2, 2, 2, 2, 2, 2, 2, 2, 2, 2, 2, 2, 2, 2, 2, 2, 2, 2, 2, 2, 2, 2, 2, 2, 2, 2, 2, 2, 2, 2, 2, 2, 2, 2, 2, 2, 2, 2, 2, 2, 2, 2, 2, 2, 2, 2, 2, 2, 2, 2, 2, 2, 2, 2, 2, 2, 2, 2, 2, 2, 2, 2, 2, 2, 2, 2, 2, 2, 2, 2, 2, 2, 2, 2, 2, 2, 2, 2, 2, 2, 2, 2, 2, 2, 2, 2, 2, 2, 2, 2, 2, 2, 2, 2, 2, 2, 2, 2, 2, 2, 2, 2, 2, 2, 2, 2, 2, 2, 2, 2, 2, 2, 2, 2, 2, 2, 2, 2, 2, 2, 2, 2, 2, 2, 2, 2, 2, 2, 2, 2, 2, 2, 2, 2, 2, 2, 2, 2, 2, 2, 2, 2, 2, 2, 2, 2, 2, 2, 2, 2, 2, 2, 2, 2, 2, 2, 2, 2, 2, 2, 3, 3, 3, 3, 3, 3, 4, 4, 4, 4, 4, 4, 5, 6, 6, 6, 6, 6, 6, 6, 6, 6, 6, 6, 6, 6, 6, 6, 6, 6, 6, 6, 6, 6, 6, 6, 6, 7, 7, 7, 7, 7, 7, 8, 8, 8, 8, 8, 8, 9, 9, 9, 9, 9, 9, 10, 10, 10, 10, 10, 10, 11, 11, 11, 11, 11, 11, 11, 11, 11, 11, 11, 11, 11, 11, 11, 11, 11, 11, 11, 11, 11, 11, 11, 11, 11, 11, 11, 11, 11, 11, 11, 11, 11, 11, 11, 11, 11, 11, 11, 11, 11, 11])
_uv = me_cube_002.uv_layers.new(name='UVMap')
_uv.uv.foreach_set('vector', [0.6361, 0.625, 0.6361, 0.5116, 0.6361, 0.737, 0.8637, 0.625, 0.8637, 0.737, 0.8637, 0.5116, 0.0, 0.0, 0.0, 0.0, 0.0, 0.0, 0.0, 0.0, 0.625, 0.6604, 0.625, 0.75, 0.875, 0.75, 0.875, 0.6604, 0.5636, 0.75, 0.5636, 1.0, 0.625, 1.0, 0.625, 0.75, 0.5636, 0.1614, 0.5636, 0.25, 0.625, 0.25, 0.625, 0.1614, 0.125, 0.6604, 0.125, 0.75, 0.375, 0.75, 0.375, 0.6604, 0.5636, 0.6604, 0.5636, 0.75, 0.625, 0.75, 0.625, 0.6604, 0.5636, 0.25, 0.5636, 0.5, 0.625, 0.5, 0.625, 0.25, 0.5636, 0.5, 0.5636, 0.5886, 0.625, 0.5886, 0.625, 0.5, 0.125, 0.5, 0.125, 0.5886, 0.375, 0.5886, 0.375, 0.5, 0.5636, 0.08961, 0.5636, 0.1614, 0.625, 0.1614, 0.625, 0.08961, 0.625, 0.5, 0.625, 0.5886, 0.875, 0.5886, 0.875, 0.5, 0.5636, 0.0, 0.5636, 0.08961, 0.625, 0.08961, 0.625, 0.0, 0.5636, 0.5886, 0.5636, 0.6604, 0.625, 0.6604, 0.625, 0.5886, 0.125, 0.5886, 0.125, 0.6604, 0.375, 0.6604, 0.375, 0.5886, 0.625, 0.5886, 0.625, 0.6604, 0.875, 0.6604, 0.875, 0.5886, 0.375, 0.6604, 0.375, 0.6604, 0.375, 0.5886, 0.375, 0.5886, 0.375, 0.0, 0.375, 0.08961, 0.5636, 0.08961, 0.5636, 0.0, 0.375, 0.08961, 0.375, 0.1614, 0.5636, 0.1614, 0.5636, 0.08961, 0.375, 0.5, 0.375, 0.5886, 0.5636, 0.5886, 0.5636, 0.5, 0.375, 0.25, 0.375, 0.5, 0.5636, 0.5, 0.5636, 0.25, 0.375, 0.6604, 0.375, 0.75, 0.5636, 0.75, 0.5636, 0.6604, 0.375, 0.1614, 0.375, 0.25, 0.5636, 0.25, 0.5636, 0.1614, 0.375, 0.75, 0.375, 1.0, 0.5636, 1.0, 0.5636, 0.75, 0.375, 0.5886, 0.375, 0.5886, 0.5636, 0.5886, 0.5636, 0.5886, 0.5636, 0.6604, 0.5636, 0.6604, 0.375, 0.6604, 0.375, 0.6604, 0.5636, 0.5886, 0.5636, 0.5886, 0.5636, 0.6604, 0.5636, 0.6604, 0.625, 0.5, 0.625, 0.75, 0.875, 0.75, 0.875, 0.5, 0.375, 0.75, 0.375, 1.0, 0.625, 1.0, 0.625, 0.75, 0.375, 0.0, 0.375, 0.25, 0.625, 0.25, 0.625, 0.0, 0.125, 0.5, 0.125, 0.75, 0.375, 0.75, 0.375, 0.5, 0.375, 0.5, 0.375, 0.75, 0.625, 0.75, 0.625, 0.5, 0.375, 0.25, 0.375, 0.5, 0.625, 0.5, 0.625, 0.25, 0.375, 0.0, 0.375, 0.25, 0.625, 0.25, 0.625, 0.0, 0.375, 0.25, 0.375, 0.5, 0.625, 0.5, 0.625, 0.25, 0.375, 0.5, 0.375, 0.75, 0.625, 0.75, 0.625, 0.5, 0.375, 0.75, 0.375, 1.0, 0.625, 1.0, 0.625, 0.75, 0.3627, 0.7328, 0.1402, 0.7328, 0.25, 0.7328, 0.375, 0.0, 0.375, 0.25, 0.625, 0.25, 0.625, 0.0, 0.375, 0.25, 0.375, 0.5, 0.625, 0.5, 0.625, 0.25, 0.375, 0.5, 0.375, 0.75, 0.625, 0.75, 0.625, 0.5, 0.375, 0.75, 0.375, 1.0, 0.625, 1.0, 0.625, 0.75, 0.125, 0.5, 0.125, 0.75, 0.375, 0.75, 0.375, 0.5, 0.625, 0.5, 0.625, 0.75, 0.875, 0.75, 0.875, 0.5, 0.8637, 0.737, 0.875, 0.737, 0.875, 0.75, 0.8637, 0.75, 0.375, 0.9887, 0.625, 0.9887, 0.625, 1.0, 0.375, 1.0, 0.375, 0.2384, 0.625, 0.2384, 0.625, 0.25, 0.375, 0.25, 0.3639, 0.737, 0.375, 0.737, 0.375, 0.75, 0.3639, 0.75, 0.375, 0.737, 0.625, 0.737, 0.625, 0.75, 0.375, 0.75, 0.375, 0.4889, 0.625, 0.4889, 0.625, 0.5, 0.375, 0.5, 0.375, 0.5116, 0.625, 0.5116, 0.625, 0.625, 0.375, 0.625, 0.3639, 0.5116, 0.375, 0.5116, 0.375, 0.625, 0.3639, 0.625, 0.375, 0.01302, 0.625, 0.01302, 0.625, 0.125, 0.375, 0.125, 0.8637, 0.5116, 0.875, 0.5116, 0.875, 0.625, 0.8637, 0.625, 0.8637, 0.5, 0.875, 0.5, 0.875, 0.5116, 0.8637, 0.5116, 0.3639, 0.5, 0.375, 0.5, 0.375, 0.5116, 0.3639, 0.5116, 0.375, 0.5, 0.625, 0.5, 0.625, 0.5116, 0.375, 0.5116, 0.375, 0.125, 0.625, 0.125, 0.625, 0.2384, 0.375, 0.2384, 0.375, 0.0, 0.625, 0.0, 0.625, 0.01302, 0.375, 0.01302, 0.375, 0.625, 0.625, 0.625, 0.625, 0.737, 0.375, 0.737, 0.3639, 0.625, 0.375, 0.625, 0.375, 0.737, 0.3639, 0.737, 0.8637, 0.625, 0.875, 0.625, 0.875, 0.737, 0.8637, 0.737, 0.625, 0.625, 0.6361, 0.625, 0.6361, 0.737, 0.625, 0.737, 0.1363, 0.625, 0.3639, 0.625, 0.3639, 0.737, 0.1363, 0.737, 0.1363, 0.5, 0.3639, 0.5, 0.3639, 0.5116, 0.1363, 0.5116, 0.625, 0.5, 0.6361, 0.5, 0.6361, 0.5116, 0.625, 0.5116, 0.625, 0.5116, 0.6361, 0.5116, 0.6361, 0.625, 0.625, 0.625, 0.1363, 0.5116, 0.3639, 0.5116, 0.3639, 0.625, 0.1363, 0.625, 0.375, 0.2613, 0.625, 0.2613, 0.625, 0.4889, 0.375, 0.4889, 0.1363, 0.737, 0.3639, 0.737, 0.3639, 0.75, 0.1363, 0.75, 0.375, 0.75, 0.625, 0.75, 0.625, 0.7611, 0.375, 0.7611, 0.625, 0.737, 0.6361, 0.737, 0.6361, 0.75, 0.625, 0.75, 0.125, 0.737, 0.1363, 0.737, 0.1363, 0.75, 0.125, 0.75, 0.375, 0.25, 0.625, 0.25, 0.625, 0.2613, 0.375, 0.2613, 0.125, 0.5116, 0.1363, 0.5116, 0.1363, 0.625, 0.125, 0.625, 0.125, 0.5, 0.1363, 0.5, 0.1363, 0.5116, 0.125, 0.5116, 0.125, 0.625, 0.1363, 0.625, 0.1363, 0.737, 0.125, 0.737, 0.6361, 0.625, 0.6361, 0.737, 0.8637, 0.737, 0.8637, 0.625, 0.6361, 0.5, 0.8637, 0.5, 0.8637, 0.5116, 0.6361, 0.5116, 0.6361, 0.5116, 0.6361, 0.625, 0.8637, 0.625, 0.8637, 0.5116, 0.375, 0.7611, 0.625, 0.7611, 0.625, 0.9887, 0.375, 0.9887, 0.6361, 0.737, 0.8637, 0.737, 0.8637, 0.75, 0.6361, 0.75, 0.375, 0.0, 0.375, 0.25, 0.625, 0.25, 0.625, 0.0, 0.375, 0.25, 0.375, 0.5, 0.625, 0.5, 0.625, 0.25, 0.375, 0.5, 0.375, 0.75, 0.625, 0.75, 0.625, 0.5, 0.375, 0.75, 0.375, 1.0, 0.625, 1.0, 0.625, 0.75, 0.125, 0.5, 0.125, 0.75, 0.375, 0.75, 0.375, 0.5, 0.625, 0.5, 0.625, 0.75, 0.875, 0.75, 0.875, 0.5, 0.375, 0.0, 0.375, 0.25, 0.625, 0.25, 0.625, 0.0, 0.375, 0.25, 0.375, 0.5, 0.625, 0.5, 0.625, 0.25, 0.375, 0.5, 0.375, 0.75, 0.625, 0.75, 0.625, 0.5, 0.375, 0.75, 0.375, 1.0, 0.625, 1.0, 0.625, 0.75, 0.125, 0.5, 0.125, 0.75, 0.375, 0.75, 0.375, 0.5, 0.625, 0.5, 0.625, 0.75, 0.875, 0.75, 0.875, 0.5, 0.375, 0.0, 0.375, 0.25, 0.625, 0.25, 0.625, 0.0, 0.375, 0.25, 0.375, 0.5, 0.625, 0.5, 0.625, 0.25, 0.375, 0.5, 0.375, 0.75, 0.625, 0.75, 0.625, 0.5, 0.375, 0.75, 0.375, 1.0, 0.625, 1.0, 0.625, 0.75, 0.125, 0.5, 0.125, 0.75, 0.375, 0.75, 0.375, 0.5, 0.625, 0.5, 0.625, 0.75, 0.875, 0.75, 0.875, 0.5, 0.5835, 0.2032, 0.5835, 0.25, 0.625, 0.25, 0.625, 0.2032, 0.5835, 0.25, 0.5835, 0.5, 0.625, 0.5, 0.625, 0.25, 0.5835, 0.7065, 0.5835, 0.75, 0.625, 0.75, 0.625, 0.7065, 0.5835, 0.75, 0.5835, 1.0, 0.625, 1.0, 0.625, 0.75, 0.125, 0.7065, 0.125, 0.75, 0.375, 0.75, 0.375, 0.7065, 0.625, 0.7065, 0.625, 0.75, 0.875, 0.75, 0.875, 0.7065, 0.625, 0.5468, 0.625, 0.7065, 0.875, 0.7065, 0.875, 0.5468, 0.125, 0.5468, 0.125, 0.7065, 0.375, 0.7065, 0.375, 0.5468, 0.5835, 0.5468, 0.5835, 0.7065, 0.625, 0.7065, 0.625, 0.5468, 0.5835, 0.0, 0.5835, 0.04346, 0.625, 0.04346, 0.625, 0.0, 0.5835, 0.5, 0.5835, 0.5468, 0.625, 0.5468, 0.625, 0.5, 0.125, 0.5, 0.125, 0.5468, 0.375, 0.5468, 0.375, 0.5, 0.625, 0.5, 0.625, 0.5468, 0.875, 0.5468, 0.875, 0.5, 0.5835, 0.04346, 0.5835, 0.1233, 0.5835, 0.2032, 0.625, 0.2032, 0.625, 0.04346, 0.4294, 0.5, 0.4294, 0.5468, 0.5835, 0.5468, 0.5835, 0.5, 0.4294, 0.0, 0.4294, 0.04346, 0.5064, 0.04346, 0.5835, 0.04346, 0.5835, 0.0, 0.4294, 0.75, 0.4294, 1.0, 0.5835, 1.0, 0.5835, 0.75, 0.4294, 0.7065, 0.4294, 0.75, 0.5835, 0.75, 0.5835, 0.7065, 0.4294, 0.25, 0.4294, 0.5, 0.5835, 0.5, 0.5835, 0.25, 0.4294, 0.2032, 0.4294, 0.25, 0.5835, 0.25, 0.5835, 0.2032, 0.5064, 0.2032, 0.375, 0.2032, 0.375, 0.25, 0.4294, 0.25, 0.4294, 0.2032, 0.375, 0.25, 0.375, 0.5, 0.4294, 0.5, 0.4294, 0.25, 0.375, 0.7065, 0.375, 0.75, 0.4294, 0.75, 0.4294, 0.7065, 0.375, 0.75, 0.375, 1.0, 0.4294, 1.0, 0.4294, 0.75, 0.375, 0.5468, 0.375, 0.7065, 0.4294, 0.7065, 0.4294, 0.5468, 0.375, 0.0, 0.375, 0.04346, 0.4294, 0.04346, 0.4294, 0.0, 0.375, 0.5, 0.375, 0.5468, 0.4294, 0.5468, 0.4294, 0.5, 0.375, 0.04346, 0.375, 0.2032, 0.4294, 0.2032, 0.4294, 0.1233, 0.4294, 0.04346, 0.4294, 0.04346, 0.4294, 0.1233, 0.4294, 0.2032, 0.4294, 0.5468, 0.4294, 0.7065, 0.0, 0.0, 0.0, 0.0, 0.0, 0.0, 0.0, 0.0, 0.0, 0.0, 0.0, 0.0, 0.0, 0.0, 0.0, 0.0, 0.0, 0.0, 0.0, 0.0, 0.0, 0.0, 0.0, 0.0, 0.0, 0.0, 0.0, 0.0, 0.0, 0.0, 0.5835, 0.2032, 0.5835, 0.25, 0.625, 0.25, 0.625, 0.2032, 0.5835, 0.25, 0.5835, 0.5, 0.625, 0.5, 0.625, 0.25, 0.5835, 0.7065, 0.5835, 0.75, 0.625, 0.75, 0.625, 0.7065, 0.5835, 0.75, 0.5835, 1.0, 0.625, 1.0, 0.625, 0.75, 0.125, 0.7065, 0.125, 0.75, 0.375, 0.75, 0.375, 0.7065, 0.625, 0.7065, 0.625, 0.75, 0.875, 0.75, 0.875, 0.7065, 0.625, 0.5468, 0.625, 0.7065, 0.875, 0.7065, 0.875, 0.5468, 0.125, 0.5468, 0.125, 0.7065, 0.375, 0.7065, 0.375, 0.5468, 0.5835, 0.5468, 0.5835, 0.7065, 0.625, 0.7065, 0.625, 0.5468, 0.5835, 0.0, 0.5835, 0.04346, 0.625, 0.04346, 0.625, 0.0, 0.5835, 0.5, 0.5835, 0.5468, 0.625, 0.5468, 0.625, 0.5, 0.125, 0.5, 0.125, 0.5468, 0.375, 0.5468, 0.375, 0.5, 0.625, 0.5, 0.625, 0.5468, 0.875, 0.5468, 0.875, 0.5, 0.5835, 0.04346, 0.5835, 0.1233, 0.5835, 0.2032, 0.625, 0.2032, 0.625, 0.04346, 0.4294, 0.5, 0.4294, 0.5468, 0.5835, 0.5468, 0.5835, 0.5, 0.4294, 0.0, 0.4294, 0.04346, 0.5064, 0.04346, 0.5835, 0.04346, 0.5835, 0.0, 0.4294, 0.75, 0.4294, 1.0, 0.5835, 1.0, 0.5835, 0.75, 0.4294, 0.7065, 0.4294, 0.75, 0.5835, 0.75, 0.5835, 0.7065, 0.4294, 0.25, 0.4294, 0.5, 0.5835, 0.5, 0.5835, 0.25, 0.4294, 0.2032, 0.4294, 0.25, 0.5835, 0.25, 0.5835, 0.2032, 0.5064, 0.2032, 0.375, 0.2032, 0.375, 0.25, 0.4294, 0.25, 0.4294, 0.2032, 0.375, 0.25, 0.375, 0.5, 0.4294, 0.5, 0.4294, 0.25, 0.375, 0.7065, 0.375, 0.75, 0.4294, 0.75, 0.4294, 0.7065, 0.375, 0.75, 0.375, 1.0, 0.4294, 1.0, 0.4294, 0.75, 0.375, 0.5468, 0.375, 0.7065, 0.4294, 0.7065, 0.4294, 0.5468, 0.375, 0.0, 0.375, 0.04346, 0.4294, 0.04346, 0.4294, 0.0, 0.375, 0.5, 0.375, 0.5468, 0.4294, 0.5468, 0.4294, 0.5, 0.375, 0.04346, 0.375, 0.2032, 0.4294, 0.2032, 0.4294, 0.1233, 0.4294, 0.04346, 0.4294, 0.04346, 0.4294, 0.1233, 0.4294, 0.2032, 0.4294, 0.5468, 0.4294, 0.7065, 0.0, 0.0, 0.0, 0.0, 0.0, 0.0, 0.0, 0.0, 0.0, 0.0, 0.0, 0.0, 0.0, 0.0, 0.0, 0.0, 0.0, 0.0, 0.0, 0.0, 0.0, 0.0, 0.0, 0.0, 0.0, 0.0, 0.0, 0.0, 0.0, 0.0, 0.125, 0.5, 0.125, 0.75, 0.375, 0.75, 0.375, 0.5, 0.625, 0.5, 0.625, 0.75, 0.875, 0.75, 0.875, 0.5, 0.375, 0.2378, 0.375, 0.25, 0.625, 0.25, 0.625, 0.2378, 0.375, 0.4877, 0.375, 0.5, 0.625, 0.5, 0.625, 0.4877, 0.375, 0.7328, 0.375, 0.75, 0.625, 0.75, 0.625, 0.7328, 0.375, 0.9848, 0.375, 1.0, 0.625, 1.0, 0.625, 0.9848, 0.3627, 0.7328, 0.3627, 0.75, 0.375, 0.75, 0.375, 0.7328, 0.8598, 0.7328, 0.8598, 0.75, 0.875, 0.75, 0.875, 0.7328, 0.6373, 0.7328, 0.6373, 0.75, 0.75, 0.75, 0.75, 0.7328, 0.1402, 0.7328, 0.1402, 0.75, 0.25, 0.75, 0.25, 0.7328, 0.375, 0.7623, 0.375, 0.875, 0.625, 0.875, 0.625, 0.7623, 0.375, 0.2652, 0.375, 0.375, 0.625, 0.375, 0.625, 0.2652, 0.375, 0.75, 0.375, 0.7623, 0.625, 0.7623, 0.625, 0.75, 0.625, 0.7328, 0.625, 0.75, 0.6373, 0.75, 0.6373, 0.7328, 0.25, 0.7328, 0.25, 0.75, 0.3627, 0.75, 0.3627, 0.7328, 0.375, 0.375, 0.375, 0.4877, 0.625, 0.4877, 0.625, 0.375, 0.375, 0.25, 0.375, 0.2652, 0.625, 0.2652, 0.625, 0.25, 0.125, 0.7328, 0.125, 0.75, 0.1402, 0.75, 0.1402, 0.7328, 0.75, 0.7328, 0.75, 0.75, 0.8598, 0.75, 0.8598, 0.7328, 0.375, 0.875, 0.375, 0.9848, 0.625, 0.9848, 0.625, 0.875, 0.75, 0.5122, 0.75, 0.7328, 0.8598, 0.7328, 0.8598, 0.5122, 0.125, 0.5122, 0.125, 0.7328, 0.1402, 0.7328, 0.1402, 0.5122, 0.25, 0.5122, 0.3627, 0.5122, 0.3627, 0.7328, 0.25, 0.7328, 0.625, 0.5122, 0.625, 0.7328, 0.6373, 0.7328, 0.6373, 0.5122, 0.1402, 0.5122, 0.25, 0.5122, 0.25, 0.7328, 0.1402, 0.7328, 0.6373, 0.5122, 0.6373, 0.7328, 0.75, 0.7328, 0.75, 0.5122, 0.8598, 0.5122, 0.8598, 0.7328, 0.875, 0.7328, 0.875, 0.5122, 0.3627, 0.5122, 0.3627, 0.7328, 0.375, 0.7328, 0.375, 0.5122, 0.375, 0.5122, 0.375, 0.7328, 0.625, 0.7328, 0.625, 0.5122, 0.375, 0.0, 0.375, 0.0172, 0.625, 0.0172, 0.625, 0.0, 0.375, 0.5, 0.375, 0.5122, 0.625, 0.5122, 0.625, 0.5, 0.3627, 0.5, 0.3627, 0.5122, 0.375, 0.5122, 0.375, 0.5, 0.8598, 0.5, 0.8598, 0.5122, 0.875, 0.5122, 0.875, 0.5, 0.6373, 0.5, 0.6373, 0.5122, 0.75, 0.5122, 0.75, 0.5, 0.1402, 0.5, 0.1402, 0.5122, 0.25, 0.5122, 0.25, 0.5, 0.625, 0.5, 0.625, 0.5122, 0.6373, 0.5122, 0.6373, 0.5, 0.25, 0.5, 0.25, 0.5122, 0.3627, 0.5122, 0.3627, 0.5, 0.125, 0.5, 0.125, 0.5122, 0.1402, 0.5122, 0.1402, 0.5, 0.75, 0.5, 0.75, 0.5122, 0.8598, 0.5122, 0.8598, 0.5, 0.375, 0.0172, 0.375, 0.2378, 0.625, 0.2378, 0.625, 0.0172, 0.0, 0.0, 0.0, 0.0, 0.0, 0.0, 0.0, 0.0, 0.0, 0.0, 0.0, 0.0, 0.0, 0.0, 0.0, 0.0, 0.0, 0.0, 0.0, 0.0, 0.0, 0.0, 0.0, 0.0, 0.25, 0.7328, 0.25, 0.7328, 0.1402, 0.7328, 0.1402, 0.7328, 0.3627, 0.7328, 0.3627, 0.7328, 0.25, 0.7328, 0.25, 0.7328, 0.0, 0.0, 0.0, 0.0, 0.0, 0.0, 0.25, 0.5122, 0.25, 0.5122, 0.3627, 0.5122, 0.3627, 0.5122, 0.1402, 0.5122, 0.1402, 0.5122, 0.25, 0.5122, 0.25, 0.5122, 0.596, 0.0, 0.596, 0.25, 0.625, 0.25, 0.625, 0.0, 0.596, 0.4778, 0.596, 0.5, 0.625, 0.5, 0.625, 0.4778, 0.596, 0.5, 0.596, 0.75, 0.625, 0.75, 0.625, 0.5, 0.596, 0.9496, 0.596, 1.0, 0.625, 1.0, 0.625, 0.9496, 0.3528, 0.5, 0.3528, 0.75, 0.375, 0.75, 0.375, 0.5, 0.8246, 0.5, 0.8246, 0.75, 0.875, 0.75, 0.875, 0.5, 0.6472, 0.5, 0.6472, 0.75, 0.8246, 0.75, 0.8246, 0.5, 0.125, 0.5, 0.125, 0.75, 0.1754, 0.75, 0.1754, 0.5, 0.596, 0.7722, 0.596, 0.9496, 0.625, 0.9496, 0.625, 0.7722, 0.596, 0.25, 0.596, 0.3004, 0.625, 0.3004, 0.625, 0.25, 0.596, 0.75, 0.596, 0.7722, 0.625, 0.7722, 0.625, 0.75, 0.625, 0.5, 0.625, 0.75, 0.6472, 0.75, 0.6472, 0.5, 0.1754, 0.5, 0.1754, 0.75, 0.3528, 0.75, 0.3528, 0.5, 0.596, 0.3004, 0.596, 0.4778, 0.625, 0.4778, 0.625, 0.3004, 0.4023, 0.3004, 0.4023, 0.4778, 0.596, 0.4778, 0.596, 0.3004, 0.4023, 0.75, 0.4023, 0.7722, 0.596, 0.7722, 0.596, 0.75, 0.4023, 0.25, 0.4023, 0.3004, 0.596, 0.3004, 0.596, 0.25, 0.4023, 0.7722, 0.4023, 0.7722, 0.4991, 0.7722, 0.596, 0.7722, 0.596, 0.7722, 0.4023, 0.9496, 0.4023, 1.0, 0.596, 1.0, 0.596, 0.9496, 0.4023, 0.5, 0.4023, 0.75, 0.596, 0.75, 0.596, 0.5, 0.4023, 0.4778, 0.4023, 0.5, 0.596, 0.5, 0.596, 0.4778, 0.4023, 0.0, 0.4023, 0.25, 0.596, 0.25, 0.596, 0.0, 0.375, 0.0, 0.375, 0.25, 0.4023, 0.25, 0.4023, 0.0, 0.375, 0.4778, 0.375, 0.5, 0.4023, 0.5, 0.4023, 0.4778, 0.375, 0.5, 0.375, 0.75, 0.4023, 0.75, 0.4023, 0.5, 0.375, 0.9496, 0.375, 1.0, 0.4023, 1.0, 0.4023, 0.9496, 0.375, 0.7722, 0.375, 0.9496, 0.4023, 0.9496, 0.4023, 0.7722, 0.375, 0.25, 0.375, 0.3004, 0.4023, 0.3004, 0.4023, 0.25, 0.375, 0.75, 0.375, 0.7722, 0.4023, 0.7722, 0.4023, 0.75, 0.375, 0.3004, 0.375, 0.4778, 0.4023, 0.4778, 0.4023, 0.3004, 0.596, 0.9496, 0.596, 0.9496, 0.4991, 0.9496, 0.4023, 0.9496, 0.4023, 0.9496, 0.4023, 0.9496, 0.4023, 0.9496, 0.4023, 0.8609, 0.4023, 0.7722, 0.4023, 0.7722, 0.596, 0.7722, 0.596, 0.7722, 0.596, 0.8609, 0.596, 0.9496, 0.596, 0.9496, 0.375, 0.0, 0.375, 0.25, 0.625, 0.25, 0.625, 0.0, 0.375, 0.25, 0.375, 0.5, 0.625, 0.5, 0.625, 0.25, 0.375, 0.5, 0.375, 0.75, 0.625, 0.75, 0.625, 0.5, 0.375, 0.75, 0.375, 1.0, 0.625, 1.0, 0.625, 0.75, 0.125, 0.5, 0.125, 0.75, 0.375, 0.75, 0.375, 0.5, 0.625, 0.5, 0.625, 0.75, 0.875, 0.75, 0.875, 0.5, 0.375, 0.0, 0.375, 0.25, 0.625, 0.25, 0.625, 0.0, 0.375, 0.25, 0.375, 0.5, 0.625, 0.5, 0.625, 0.25, 0.375, 0.5, 0.375, 0.75, 0.625, 0.75, 0.625, 0.5, 0.375, 0.75, 0.375, 1.0, 0.625, 1.0, 0.625, 0.75, 0.125, 0.5, 0.125, 0.75, 0.375, 0.75, 0.375, 0.5, 0.625, 0.5, 0.625, 0.75, 0.875, 0.75, 0.875, 0.5, 0.375, 0.0, 0.375, 0.25, 0.625, 0.25, 0.625, 0.0, 0.375, 0.25, 0.375, 0.5, 0.625, 0.5, 0.625, 0.25, 0.375, 0.5, 0.375, 0.75, 0.625, 0.75, 0.625, 0.5, 0.375, 0.75, 0.375, 1.0, 0.625, 1.0, 0.625, 0.75, 0.125, 0.5, 0.125, 0.75, 0.375, 0.75, 0.375, 0.5, 0.625, 0.5, 0.625, 0.75, 0.875, 0.75, 0.875, 0.5, 0.375, 0.0, 0.375, 0.25, 0.625, 0.25, 0.625, 0.0, 0.375, 0.25, 0.375, 0.5, 0.625, 0.5, 0.625, 0.25, 0.375, 0.5, 0.375, 0.75, 0.625, 0.75, 0.625, 0.5, 0.375, 0.75, 0.375, 1.0, 0.625, 1.0, 0.625, 0.75, 0.125, 0.5, 0.125, 0.75, 0.375, 0.75, 0.375, 0.5, 0.625, 0.5, 0.625, 0.75, 0.875, 0.75, 0.875, 0.5, 0.375, 0.0, 0.375, 0.25, 0.625, 0.25, 0.625, 0.0, 0.375, 0.25, 0.375, 0.5, 0.625, 0.5, 0.625, 0.25, 0.375, 0.5, 0.375, 0.75, 0.625, 0.75, 0.625, 0.5, 0.375, 0.75, 0.375, 1.0, 0.625, 1.0, 0.625, 0.75, 0.125, 0.5, 0.125, 0.75, 0.375, 0.75, 0.375, 0.5, 0.625, 0.5, 0.625, 0.75, 0.875, 0.75, 0.875, 0.5, 0.375, 0.0, 0.375, 0.25, 0.625, 0.25, 0.625, 0.0, 0.375, 0.25, 0.375, 0.5, 0.625, 0.5, 0.625, 0.25, 0.375, 0.5, 0.375, 0.75, 0.625, 0.75, 0.625, 0.5, 0.375, 0.75, 0.375, 1.0, 0.625, 1.0, 0.625, 0.75, 0.125, 0.5, 0.125, 0.75, 0.375, 0.75, 0.375, 0.5, 0.625, 0.5, 0.625, 0.75, 0.875, 0.75, 0.875, 0.5, 0.5064, 0.1233, 0.5835, 0.1233, 0.5835, 0.2032, 0.5064, 0.2032, 0.5064, 0.04346, 0.5835, 0.04346, 0.5835, 0.1233, 0.5064, 0.1233, 0.5064, 0.1233, 0.5835, 0.1233, 0.5835, 0.2032, 0.5064, 0.2032, 0.5064, 0.04346, 0.5835, 0.04346, 0.5835, 0.1233, 0.5064, 0.1233, 0.4991, 0.8609, 0.4991, 0.9496, 0.596, 0.9496, 0.596, 0.8609, 0.4991, 0.7722, 0.4991, 0.8609, 0.596, 0.8609, 0.596, 0.7722, 0.4294, 0.1233, 0.5064, 0.1233, 0.5064, 0.2032, 0.4294, 0.2032, 0.4294, 0.04346, 0.5064, 0.04346, 0.5064, 0.1233, 0.4294, 0.1233, 0.4294, 0.1233, 0.5064, 0.1233, 0.5064, 0.2032, 0.4294, 0.2032, 0.4294, 0.04346, 0.5064, 0.04346, 0.5064, 0.1233, 0.4294, 0.1233, 0.4023, 0.8609, 0.4023, 0.9496, 0.4991, 0.9496, 0.4991, 0.8609, 0.4023, 0.7722, 0.4023, 0.8609, 0.4991, 0.8609, 0.4991, 0.7722, 0.375, 0.5886, 0.375, 0.6604, 0.5636, 0.6604, 0.5636, 0.5886, 0.375, 0.0, 0.375, 0.25, 0.625, 0.25, 0.625, 0.0, 0.375, 0.25, 0.375, 0.5, 0.625, 0.5, 0.625, 0.25, 0.375, 0.5, 0.375, 0.75, 0.625, 0.75, 0.625, 0.5, 0.375, 0.75, 0.375, 1.0, 0.625, 1.0, 0.625, 0.75, 0.125, 0.5, 0.125, 0.75, 0.375, 0.75, 0.375, 0.5, 0.625, 0.5, 0.625, 0.75, 0.875, 0.75, 0.875, 0.5, 0.375, 0.0, 0.375, 0.25, 0.625, 0.25, 0.625, 0.0, 0.375, 0.25, 0.375, 0.5, 0.625, 0.5, 0.625, 0.25, 0.375, 0.5, 0.375, 0.75, 0.625, 0.75, 0.625, 0.5, 0.375, 0.75, 0.375, 1.0, 0.625, 1.0, 0.625, 0.75, 0.125, 0.5, 0.125, 0.75, 0.375, 0.75, 0.375, 0.5, 0.625, 0.5, 0.625, 0.75, 0.875, 0.75, 0.875, 0.5, 0.375, 0.0, 0.375, 0.25, 0.625, 0.25, 0.625, 0.0, 0.375, 0.25, 0.375, 0.5, 0.625, 0.5, 0.625, 0.25, 0.375, 0.5, 0.375, 0.75, 0.625, 0.75, 0.625, 0.5, 0.375, 0.75, 0.375, 1.0, 0.625, 1.0, 0.625, 0.75, 0.125, 0.5, 0.125, 0.75, 0.375, 0.75, 0.375, 0.5, 0.625, 0.5, 0.625, 0.75, 0.875, 0.75, 0.875, 0.5, 0.375, 0.0, 0.375, 0.25, 0.625, 0.25, 0.625, 0.0, 0.375, 0.25, 0.375, 0.5, 0.625, 0.5, 0.625, 0.25, 0.375, 0.5, 0.375, 0.75, 0.625, 0.75, 0.625, 0.5, 0.375, 0.75, 0.375, 1.0, 0.625, 1.0, 0.625, 0.75, 0.125, 0.5, 0.125, 0.75, 0.375, 0.75, 0.375, 0.5, 0.625, 0.5, 0.625, 0.75, 0.875, 0.75, 0.875, 0.5, 0.375, 0.0, 0.375, 0.25, 0.625, 0.25, 0.625, 0.0, 0.375, 0.25, 0.375, 0.5, 0.625, 0.5, 0.625, 0.25, 0.375, 0.5, 0.375, 0.75, 0.625, 0.75, 0.625, 0.5, 0.375, 0.75, 0.375, 1.0, 0.625, 1.0, 0.625, 0.75, 0.125, 0.5, 0.125, 0.75, 0.375, 0.75, 0.375, 0.5, 0.625, 0.5, 0.625, 0.75, 0.875, 0.75, 0.875, 0.5, 0.375, 0.0, 0.375, 0.25, 0.625, 0.25, 0.625, 0.0, 0.375, 0.25, 0.375, 0.5, 0.625, 0.5, 0.625, 0.25, 0.375, 0.5, 0.375, 0.75, 0.625, 0.75, 0.625, 0.5, 0.375, 0.75, 0.375, 1.0, 0.625, 1.0, 0.625, 0.75, 0.125, 0.5, 0.125, 0.75, 0.375, 0.75, 0.375, 0.5, 0.625, 0.5, 0.625, 0.75, 0.875, 0.75, 0.875, 0.5, 0.375, 0.0, 0.375, 0.25, 0.625, 0.25, 0.625, 0.0, 0.375, 0.25, 0.375, 0.5, 0.625, 0.5, 0.625, 0.25, 0.375, 0.5, 0.375, 0.75, 0.625, 0.75, 0.625, 0.5, 0.375, 0.75, 0.375, 1.0, 0.625, 1.0, 0.625, 0.75, 0.125, 0.5, 0.125, 0.75, 0.375, 0.75, 0.375, 0.5, 0.625, 0.5, 0.625, 0.75, 0.875, 0.75, 0.875, 0.5, 0.375, 0.0, 0.375, 0.25, 0.625, 0.25, 0.625, 0.0, 0.375, 0.25, 0.375, 0.5, 0.625, 0.5, 0.625, 0.25, 0.375, 0.5, 0.375, 0.75, 0.625, 0.75, 0.625, 0.5, 0.375, 0.75, 0.375, 1.0, 0.625, 1.0, 0.625, 0.75, 0.125, 0.5, 0.125, 0.75, 0.375, 0.75, 0.375, 0.5, 0.625, 0.5, 0.625, 0.75, 0.875, 0.75, 0.875, 0.5, 0.375, 0.0, 0.375, 0.25, 0.625, 0.25, 0.625, 0.0, 0.375, 0.25, 0.375, 0.5, 0.625, 0.5, 0.625, 0.25, 0.375, 0.5, 0.375, 0.75, 0.625, 0.75, 0.625, 0.5, 0.375, 0.75, 0.375, 1.0, 0.625, 1.0, 0.625, 0.75, 0.125, 0.5, 0.125, 0.75, 0.375, 0.75, 0.375, 0.5, 0.625, 0.5, 0.625, 0.75, 0.875, 0.75, 0.875, 0.5, 0.375, 0.0, 0.375, 0.25, 0.625, 0.25, 0.625, 0.0, 0.375, 0.25, 0.375, 0.5, 0.625, 0.5, 0.625, 0.25, 0.375, 0.5, 0.375, 0.75, 0.625, 0.75, 0.625, 0.5, 0.375, 0.75, 0.375, 1.0, 0.625, 1.0, 0.625, 0.75, 0.125, 0.5, 0.125, 0.75, 0.375, 0.75, 0.375, 0.5, 0.625, 0.5, 0.625, 0.75, 0.875, 0.75, 0.875, 0.5, 0.375, 0.0, 0.375, 0.25, 0.625, 0.25, 0.625, 0.0, 0.375, 0.25, 0.375, 0.5, 0.625, 0.5, 0.625, 0.25, 0.375, 0.5, 0.375, 0.75, 0.625, 0.75, 0.625, 0.5, 0.375, 0.75, 0.375, 1.0, 0.625, 1.0, 0.625, 0.75, 0.125, 0.5, 0.125, 0.75, 0.375, 0.75, 0.375, 0.5, 0.625, 0.5, 0.625, 0.75, 0.875, 0.75, 0.875, 0.5, 0.375, 0.0, 0.375, 0.25, 0.625, 0.25, 0.625, 0.0, 0.375, 0.25, 0.375, 0.5, 0.625, 0.5, 0.625, 0.25, 0.375, 0.5, 0.375, 0.75, 0.625, 0.75, 0.625, 0.5, 0.375, 0.75, 0.375, 1.0, 0.625, 1.0, 0.625, 0.75, 0.125, 0.5, 0.125, 0.75, 0.375, 0.75, 0.375, 0.5, 0.625, 0.5, 0.625, 0.75, 0.875, 0.75, 0.875, 0.5, 0.375, 0.0, 0.375, 0.25, 0.625, 0.25, 0.625, 0.0, 0.375, 0.25, 0.375, 0.5, 0.625, 0.5, 0.625, 0.25, 0.375, 0.5, 0.375, 0.75, 0.625, 0.75, 0.625, 0.5, 0.375, 0.75, 0.375, 1.0, 0.625, 1.0, 0.625, 0.75, 0.125, 0.5, 0.125, 0.75, 0.375, 0.75, 0.375, 0.5, 0.625, 0.5, 0.625, 0.75, 0.875, 0.75, 0.875, 0.5, 0.375, 0.0, 0.375, 0.25, 0.625, 0.25, 0.625, 0.0, 0.375, 0.25, 0.375, 0.5, 0.625, 0.5, 0.625, 0.25, 0.375, 0.5, 0.375, 0.75, 0.625, 0.75, 0.625, 0.5, 0.375, 0.75, 0.375, 1.0, 0.625, 1.0, 0.625, 0.75, 0.125, 0.5, 0.125, 0.75, 0.375, 0.75, 0.375, 0.5, 0.625, 0.5, 0.625, 0.75, 0.875, 0.75, 0.875, 0.5, 0.375, 0.0, 0.375, 0.25, 0.625, 0.25, 0.625, 0.0, 0.375, 0.25, 0.375, 0.5, 0.625, 0.5, 0.625, 0.25, 0.375, 0.5, 0.375, 0.75, 0.625, 0.75, 0.625, 0.5, 0.375, 0.75, 0.375, 1.0, 0.625, 1.0, 0.625, 0.75, 0.125, 0.5, 0.125, 0.75, 0.375, 0.75, 0.375, 0.5, 0.625, 0.5, 0.625, 0.75, 0.875, 0.75, 0.875, 0.5])
me_cube_002.materials.append(mat_house_skin)
me_cube_002.materials.append(mat_wood_044)
me_cube_002.materials.append(mat_wood)
me_cube_002.materials.append(mat_window_upper)
me_cube_002.materials.append(mat_window_under)
me_cube_002.materials.append(mat_door)
me_cube_002.materials.append(mat_rock)
me_cube_002.materials.append(mat_wood_001)
me_cube_002.materials.append(mat_wood_010)
me_cube_002.materials.append(mat_wood_011)
me_cube_002.materials.append(mat_wood_004)
me_cube_002.materials.append(mat_wood_005)
me_cube_002.use_mirror_vertex_groups = False
me_cube_002.update()

# ---- objects
ob_cube_002 = bpy.data.objects.new('Cube.002', me_cube_002)

# ---- transforms, parenting, visibility, modifiers, constraints
ob_cube_002.location = (-1.952, 7.825, 3.411)
ob_cube_002.rotation_euler = (0.006897, 1.532e-18, 5.284e-21)
ob_cube_002.scale = (1.147, 1.336, -0.0864)
ob_cube_002.lock_rotations_4d = False
ob_cube_002.empty_display_type = 'ARROWS'
ob_cube_002.lineart.crease_threshold = 0.0

# ---- collection membership
col_collection.objects.link(ob_cube_002)

# ---- scene / render settings (as saved in the file)
scene.frame_start = 1; scene.frame_end = 250; scene.frame_set(0)
scene.render.engine = 'BLENDER_EEVEE_NEXT'
scene.cycles.sampling_pattern = 'TABULATED_SOBOL'
scene.cycles.use_light_tree = False
scene.view_settings.view_transform = 'Filmic'
bpy.context.view_layer.update()

# ---- added for rendering (the .blend has no active camera and no usable light): camera, sun
cam_auto = bpy.data.cameras.new('AutoCamera')
cam_auto.lens = 50.0
cam_auto.sensor_width = 36.0
cam_auto.clip_end = 1000.0
ob_auto_camera = bpy.data.objects.new('AutoCamera', cam_auto)
scene.collection.objects.link(ob_auto_camera)
ob_auto_camera.location = (7.58997, -3.67431, 10.9191)
ob_auto_camera.rotation_euler = (1.09748, -7.21219e-08, 0.694738)
scene.camera = ob_auto_camera
light_auto_sun = bpy.data.lights.new('AutoSun', 'SUN')
light_auto_sun.energy = 3.0
light_auto_sun.angle = 0.0523599
ob_auto_sun = bpy.data.objects.new('AutoSun', light_auto_sun)
scene.collection.objects.link(ob_auto_sun)
ob_auto_sun.rotation_euler = (0.872665, 0.174533, 0.523599)
bpy.context.view_layer.update()
